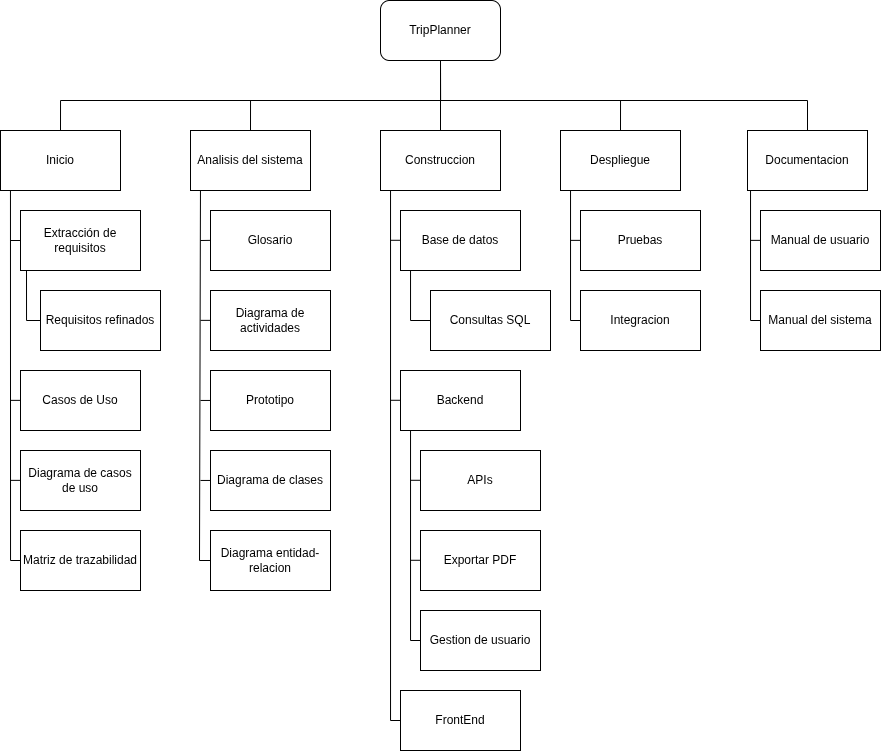

The diagram above was exported from draw.io. Its source (the exported page's mxGraphModel, read from the mxfile embedded in the PNG):
<mxGraphModel dx="983" dy="546" grid="1" gridSize="10" guides="1" tooltips="1" connect="1" arrows="1" fold="1" page="1" pageScale="1" pageWidth="827" pageHeight="1169" math="0" shadow="0">
  <root>
    <mxCell id="0" />
    <mxCell id="1" parent="0" />
    <mxCell id="bOV6Fi6i86quASKlA5gv-15" edge="1" parent="1" source="bOV6Fi6i86quASKlA5gv-1" style="edgeStyle=orthogonalEdgeStyle;rounded=0;orthogonalLoop=1;jettySize=auto;html=1;entryX=0.5;entryY=0;entryDx=0;entryDy=0;exitX=0.5;exitY=1;exitDx=0;exitDy=0;endArrow=none;endFill=0;" target="bOV6Fi6i86quASKlA5gv-6">
      <mxGeometry relative="1" as="geometry">
        <Array as="points">
          <mxPoint x="520" y="200" />
          <mxPoint x="140" y="200" />
        </Array>
      </mxGeometry>
    </mxCell>
    <mxCell id="bOV6Fi6i86quASKlA5gv-16" edge="1" parent="1" source="bOV6Fi6i86quASKlA5gv-1" style="edgeStyle=orthogonalEdgeStyle;rounded=0;orthogonalLoop=1;jettySize=auto;html=1;entryX=0.5;entryY=0;entryDx=0;entryDy=0;exitX=0.5;exitY=1;exitDx=0;exitDy=0;endArrow=none;endFill=0;" target="bOV6Fi6i86quASKlA5gv-5">
      <mxGeometry relative="1" as="geometry">
        <Array as="points">
          <mxPoint x="520" y="200" />
          <mxPoint x="330" y="200" />
        </Array>
      </mxGeometry>
    </mxCell>
    <mxCell id="bOV6Fi6i86quASKlA5gv-17" edge="1" parent="1" source="bOV6Fi6i86quASKlA5gv-1" style="edgeStyle=orthogonalEdgeStyle;rounded=0;orthogonalLoop=1;jettySize=auto;html=1;entryX=0.5;entryY=0;entryDx=0;entryDy=0;endArrow=none;endFill=0;" target="bOV6Fi6i86quASKlA5gv-4">
      <mxGeometry relative="1" as="geometry" />
    </mxCell>
    <mxCell id="bOV6Fi6i86quASKlA5gv-18" edge="1" parent="1" source="bOV6Fi6i86quASKlA5gv-1" style="edgeStyle=orthogonalEdgeStyle;rounded=0;orthogonalLoop=1;jettySize=auto;html=1;entryX=0.5;entryY=0;entryDx=0;entryDy=0;exitX=0.5;exitY=1;exitDx=0;exitDy=0;endArrow=none;endFill=0;" target="bOV6Fi6i86quASKlA5gv-3">
      <mxGeometry relative="1" as="geometry">
        <Array as="points">
          <mxPoint x="520" y="200" />
          <mxPoint x="700" y="200" />
        </Array>
      </mxGeometry>
    </mxCell>
    <mxCell id="bOV6Fi6i86quASKlA5gv-38" edge="1" parent="1" source="bOV6Fi6i86quASKlA5gv-1" style="edgeStyle=orthogonalEdgeStyle;rounded=0;orthogonalLoop=1;jettySize=auto;html=1;entryX=0.5;entryY=0;entryDx=0;entryDy=0;exitX=0.5;exitY=1;exitDx=0;exitDy=0;endArrow=none;endFill=0;" target="bOV6Fi6i86quASKlA5gv-35">
      <mxGeometry relative="1" as="geometry">
        <Array as="points">
          <mxPoint x="520" y="200" />
          <mxPoint x="887" y="200" />
        </Array>
      </mxGeometry>
    </mxCell>
    <mxCell id="bOV6Fi6i86quASKlA5gv-1" parent="1" style="rounded=1;whiteSpace=wrap;html=1;" value="TripPlanner" vertex="1">
      <mxGeometry height="60" width="120" x="460" y="100" as="geometry" />
    </mxCell>
    <mxCell id="bOV6Fi6i86quASKlA5gv-40" edge="1" parent="1" source="bOV6Fi6i86quASKlA5gv-2" style="edgeStyle=orthogonalEdgeStyle;rounded=0;orthogonalLoop=1;jettySize=auto;html=1;entryX=0;entryY=0.5;entryDx=0;entryDy=0;exitX=0.05;exitY=1.007;exitDx=0;exitDy=0;exitPerimeter=0;endArrow=none;endFill=0;" target="bOV6Fi6i86quASKlA5gv-14">
      <mxGeometry relative="1" as="geometry">
        <Array as="points">
          <mxPoint x="106" y="420" />
        </Array>
      </mxGeometry>
    </mxCell>
    <mxCell id="bOV6Fi6i86quASKlA5gv-2" parent="1" style="rounded=0;whiteSpace=wrap;html=1;" value="Extracción de requisitos" vertex="1">
      <mxGeometry height="60" width="120" x="100" y="310" as="geometry" />
    </mxCell>
    <mxCell id="bOV6Fi6i86quASKlA5gv-51" edge="1" parent="1" source="bOV6Fi6i86quASKlA5gv-3" style="edgeStyle=orthogonalEdgeStyle;rounded=0;orthogonalLoop=1;jettySize=auto;html=1;entryX=0;entryY=0.5;entryDx=0;entryDy=0;endArrow=none;endFill=0;" target="bOV6Fi6i86quASKlA5gv-33">
      <mxGeometry relative="1" as="geometry">
        <Array as="points">
          <mxPoint x="650" y="420" />
        </Array>
      </mxGeometry>
    </mxCell>
    <mxCell id="bOV6Fi6i86quASKlA5gv-3" parent="1" style="rounded=0;whiteSpace=wrap;html=1;" value="Despliegue" vertex="1">
      <mxGeometry height="60" width="120" x="640" y="230" as="geometry" />
    </mxCell>
    <mxCell id="bOV6Fi6i86quASKlA5gv-53" edge="1" parent="1" source="bOV6Fi6i86quASKlA5gv-4" style="edgeStyle=orthogonalEdgeStyle;rounded=0;orthogonalLoop=1;jettySize=auto;html=1;entryX=0;entryY=0.5;entryDx=0;entryDy=0;endArrow=none;endFill=0;" target="bOV6Fi6i86quASKlA5gv-22">
      <mxGeometry relative="1" as="geometry">
        <Array as="points">
          <mxPoint x="470" y="820" />
        </Array>
        <mxPoint x="460" y="750" as="targetPoint" />
      </mxGeometry>
    </mxCell>
    <mxCell id="bOV6Fi6i86quASKlA5gv-4" parent="1" style="rounded=0;whiteSpace=wrap;html=1;" value="Construccion" vertex="1">
      <mxGeometry height="60" width="120" x="460" y="230" as="geometry" />
    </mxCell>
    <mxCell id="bOV6Fi6i86quASKlA5gv-44" edge="1" parent="1" source="bOV6Fi6i86quASKlA5gv-5" style="edgeStyle=orthogonalEdgeStyle;rounded=0;orthogonalLoop=1;jettySize=auto;html=1;entryX=0;entryY=0.5;entryDx=0;entryDy=0;exitX=0.083;exitY=1.004;exitDx=0;exitDy=0;exitPerimeter=0;endArrow=none;endFill=0;" target="bOV6Fi6i86quASKlA5gv-25">
      <mxGeometry relative="1" as="geometry">
        <Array as="points">
          <mxPoint x="279" y="290" />
          <mxPoint x="279" y="660" />
        </Array>
        <mxPoint x="280" y="600" as="targetPoint" />
      </mxGeometry>
    </mxCell>
    <mxCell id="bOV6Fi6i86quASKlA5gv-5" parent="1" style="rounded=0;whiteSpace=wrap;html=1;" value="Analisis del sistema" vertex="1">
      <mxGeometry height="60" width="120" x="270" y="230" as="geometry" />
    </mxCell>
    <mxCell id="bOV6Fi6i86quASKlA5gv-39" edge="1" parent="1" source="bOV6Fi6i86quASKlA5gv-6" style="edgeStyle=orthogonalEdgeStyle;rounded=0;orthogonalLoop=1;jettySize=auto;html=1;exitX=0.083;exitY=1.008;exitDx=0;exitDy=0;exitPerimeter=0;entryX=0;entryY=0.5;entryDx=0;entryDy=0;endArrow=none;endFill=0;" target="bOV6Fi6i86quASKlA5gv-10">
      <mxGeometry relative="1" as="geometry">
        <Array as="points">
          <mxPoint x="90" y="660" />
        </Array>
        <mxPoint x="50" y="520" as="targetPoint" />
      </mxGeometry>
    </mxCell>
    <mxCell id="bOV6Fi6i86quASKlA5gv-6" parent="1" style="rounded=0;whiteSpace=wrap;html=1;" value="Inicio" vertex="1">
      <mxGeometry height="60" width="120" x="80" y="230" as="geometry" />
    </mxCell>
    <mxCell id="bOV6Fi6i86quASKlA5gv-7" parent="1" style="rounded=0;whiteSpace=wrap;html=1;" value="Prototipo" vertex="1">
      <mxGeometry height="60" width="120" x="290" y="470" as="geometry" />
    </mxCell>
    <mxCell id="bOV6Fi6i86quASKlA5gv-8" parent="1" style="rounded=0;whiteSpace=wrap;html=1;" value="Glosario" vertex="1">
      <mxGeometry height="60" width="120" x="290" y="310" as="geometry" />
    </mxCell>
    <mxCell id="bOV6Fi6i86quASKlA5gv-9" parent="1" style="rounded=0;whiteSpace=wrap;html=1;" value="Diagrama de actividades" vertex="1">
      <mxGeometry height="60" width="120" x="290" y="390" as="geometry" />
    </mxCell>
    <mxCell id="bOV6Fi6i86quASKlA5gv-10" parent="1" style="rounded=0;whiteSpace=wrap;html=1;" value="Matriz de trazabilidad" vertex="1">
      <mxGeometry height="60" width="120" x="100" y="630" as="geometry" />
    </mxCell>
    <mxCell id="bOV6Fi6i86quASKlA5gv-11" parent="1" style="rounded=0;whiteSpace=wrap;html=1;" value="Diagrama de casos de uso" vertex="1">
      <mxGeometry height="60" width="120" x="100" y="550" as="geometry" />
    </mxCell>
    <mxCell id="bOV6Fi6i86quASKlA5gv-12" parent="1" style="rounded=0;whiteSpace=wrap;html=1;" value="Casos de Uso" vertex="1">
      <mxGeometry height="60" width="120" x="100" y="470" as="geometry" />
    </mxCell>
    <mxCell id="bOV6Fi6i86quASKlA5gv-14" parent="1" style="rounded=0;whiteSpace=wrap;html=1;" value="Requisitos refinados" vertex="1">
      <mxGeometry height="60" width="120" x="120" y="390" as="geometry" />
    </mxCell>
    <mxCell id="bOV6Fi6i86quASKlA5gv-22" parent="1" style="rounded=0;whiteSpace=wrap;html=1;" value="FrontEnd" vertex="1">
      <mxGeometry height="60" width="120" x="480" y="790" as="geometry" />
    </mxCell>
    <mxCell id="bOV6Fi6i86quASKlA5gv-57" edge="1" parent="1" source="bOV6Fi6i86quASKlA5gv-23" style="edgeStyle=orthogonalEdgeStyle;rounded=0;orthogonalLoop=1;jettySize=auto;html=1;entryX=0;entryY=0.5;entryDx=0;entryDy=0;endArrow=none;endFill=0;" target="bOV6Fi6i86quASKlA5gv-30">
      <mxGeometry relative="1" as="geometry">
        <Array as="points">
          <mxPoint x="490" y="740" />
        </Array>
      </mxGeometry>
    </mxCell>
    <mxCell id="bOV6Fi6i86quASKlA5gv-23" parent="1" style="rounded=0;whiteSpace=wrap;html=1;" value="Backend" vertex="1">
      <mxGeometry height="60" width="120" x="480" y="470" as="geometry" />
    </mxCell>
    <mxCell id="bOV6Fi6i86quASKlA5gv-56" edge="1" parent="1" source="bOV6Fi6i86quASKlA5gv-24" style="edgeStyle=orthogonalEdgeStyle;rounded=0;orthogonalLoop=1;jettySize=auto;html=1;entryX=0;entryY=0.5;entryDx=0;entryDy=0;endArrow=none;endFill=0;" target="bOV6Fi6i86quASKlA5gv-29">
      <mxGeometry relative="1" as="geometry">
        <Array as="points">
          <mxPoint x="490" y="420" />
        </Array>
      </mxGeometry>
    </mxCell>
    <mxCell id="bOV6Fi6i86quASKlA5gv-24" parent="1" style="rounded=0;whiteSpace=wrap;html=1;" value="Base de datos" vertex="1">
      <mxGeometry height="60" width="120" x="480" y="310" as="geometry" />
    </mxCell>
    <mxCell id="bOV6Fi6i86quASKlA5gv-25" parent="1" style="rounded=0;whiteSpace=wrap;html=1;" value="Diagrama entidad-relacion" vertex="1">
      <mxGeometry height="60" width="120" x="290" y="630" as="geometry" />
    </mxCell>
    <mxCell id="bOV6Fi6i86quASKlA5gv-26" parent="1" style="rounded=0;whiteSpace=wrap;html=1;" value="Diagrama de clases" vertex="1">
      <mxGeometry height="60" width="120" x="290" y="550" as="geometry" />
    </mxCell>
    <mxCell id="bOV6Fi6i86quASKlA5gv-27" parent="1" style="rounded=0;whiteSpace=wrap;html=1;" value="APIs" vertex="1">
      <mxGeometry height="60" width="120" x="500" y="550" as="geometry" />
    </mxCell>
    <mxCell id="bOV6Fi6i86quASKlA5gv-28" parent="1" style="rounded=0;whiteSpace=wrap;html=1;" value="Exportar PDF" vertex="1">
      <mxGeometry height="60" width="120" x="500" y="630" as="geometry" />
    </mxCell>
    <mxCell id="bOV6Fi6i86quASKlA5gv-29" parent="1" style="rounded=0;whiteSpace=wrap;html=1;" value="Consultas SQL" vertex="1">
      <mxGeometry height="60" width="120" x="510" y="390" as="geometry" />
    </mxCell>
    <mxCell id="bOV6Fi6i86quASKlA5gv-30" parent="1" style="rounded=0;whiteSpace=wrap;html=1;" value="Gestion de usuario" vertex="1">
      <mxGeometry height="60" width="120" x="500" y="710" as="geometry" />
    </mxCell>
    <mxCell id="bOV6Fi6i86quASKlA5gv-31" parent="1" style="rounded=0;whiteSpace=wrap;html=1;" value="Pruebas" vertex="1">
      <mxGeometry height="60" width="120" x="660" y="310" as="geometry" />
    </mxCell>
    <mxCell id="bOV6Fi6i86quASKlA5gv-33" parent="1" style="rounded=0;whiteSpace=wrap;html=1;" value="Integracion" vertex="1">
      <mxGeometry height="60" width="120" x="660" y="390" as="geometry" />
    </mxCell>
    <mxCell id="bOV6Fi6i86quASKlA5gv-49" edge="1" parent="1" source="bOV6Fi6i86quASKlA5gv-35" style="edgeStyle=orthogonalEdgeStyle;rounded=0;orthogonalLoop=1;jettySize=auto;html=1;entryX=0;entryY=0.5;entryDx=0;entryDy=0;endArrow=none;endFill=0;" target="bOV6Fi6i86quASKlA5gv-37">
      <mxGeometry relative="1" as="geometry">
        <Array as="points">
          <mxPoint x="830" y="420" />
        </Array>
      </mxGeometry>
    </mxCell>
    <mxCell id="bOV6Fi6i86quASKlA5gv-35" parent="1" style="rounded=0;whiteSpace=wrap;html=1;" value="Documentacion" vertex="1">
      <mxGeometry height="60" width="120" x="827" y="230" as="geometry" />
    </mxCell>
    <mxCell id="bOV6Fi6i86quASKlA5gv-36" parent="1" style="rounded=0;whiteSpace=wrap;html=1;" value="Manual de usuario" vertex="1">
      <mxGeometry height="60" width="120" x="840" y="310" as="geometry" />
    </mxCell>
    <mxCell id="bOV6Fi6i86quASKlA5gv-37" parent="1" style="rounded=0;whiteSpace=wrap;html=1;" value="Manual del sistema" vertex="1">
      <mxGeometry height="60" width="120" x="840" y="390" as="geometry" />
    </mxCell>
    <mxCell id="bOV6Fi6i86quASKlA5gv-41" edge="1" parent="1" style="endArrow=none;html=1;rounded=0;entryX=0;entryY=0.5;entryDx=0;entryDy=0;" target="bOV6Fi6i86quASKlA5gv-2" value="">
      <mxGeometry height="50" relative="1" width="50" as="geometry">
        <mxPoint x="90" y="340" as="sourcePoint" />
        <mxPoint x="320" y="390" as="targetPoint" />
      </mxGeometry>
    </mxCell>
    <mxCell id="bOV6Fi6i86quASKlA5gv-42" edge="1" parent="1" style="endArrow=none;html=1;rounded=0;entryX=0;entryY=0.5;entryDx=0;entryDy=0;" value="">
      <mxGeometry height="50" relative="1" width="50" as="geometry">
        <mxPoint x="90" y="499.86" as="sourcePoint" />
        <mxPoint x="100" y="499.86" as="targetPoint" />
      </mxGeometry>
    </mxCell>
    <mxCell id="bOV6Fi6i86quASKlA5gv-43" edge="1" parent="1" style="endArrow=none;html=1;rounded=0;entryX=0;entryY=0.5;entryDx=0;entryDy=0;" value="">
      <mxGeometry height="50" relative="1" width="50" as="geometry">
        <mxPoint x="90" y="579.86" as="sourcePoint" />
        <mxPoint x="100" y="579.86" as="targetPoint" />
      </mxGeometry>
    </mxCell>
    <mxCell id="bOV6Fi6i86quASKlA5gv-45" edge="1" parent="1" style="endArrow=none;html=1;rounded=0;entryX=0;entryY=0.5;entryDx=0;entryDy=0;" value="">
      <mxGeometry height="50" relative="1" width="50" as="geometry">
        <mxPoint x="280" y="340" as="sourcePoint" />
        <mxPoint x="290" y="339.85" as="targetPoint" />
      </mxGeometry>
    </mxCell>
    <mxCell id="bOV6Fi6i86quASKlA5gv-46" edge="1" parent="1" style="endArrow=none;html=1;rounded=0;entryX=0;entryY=0.5;entryDx=0;entryDy=0;" value="">
      <mxGeometry height="50" relative="1" width="50" as="geometry">
        <mxPoint x="280" y="419.86" as="sourcePoint" />
        <mxPoint x="290" y="419.86" as="targetPoint" />
      </mxGeometry>
    </mxCell>
    <mxCell id="bOV6Fi6i86quASKlA5gv-47" edge="1" parent="1" style="endArrow=none;html=1;rounded=0;entryX=0;entryY=0.5;entryDx=0;entryDy=0;" value="">
      <mxGeometry height="50" relative="1" width="50" as="geometry">
        <mxPoint x="280" y="499.95" as="sourcePoint" />
        <mxPoint x="290" y="499.95" as="targetPoint" />
      </mxGeometry>
    </mxCell>
    <mxCell id="bOV6Fi6i86quASKlA5gv-48" edge="1" parent="1" style="endArrow=none;html=1;rounded=0;entryX=0;entryY=0.5;entryDx=0;entryDy=0;" value="">
      <mxGeometry height="50" relative="1" width="50" as="geometry">
        <mxPoint x="280" y="579.95" as="sourcePoint" />
        <mxPoint x="290" y="579.95" as="targetPoint" />
      </mxGeometry>
    </mxCell>
    <mxCell id="bOV6Fi6i86quASKlA5gv-50" edge="1" parent="1" style="endArrow=none;html=1;rounded=0;entryX=0;entryY=0.5;entryDx=0;entryDy=0;" value="">
      <mxGeometry height="50" relative="1" width="50" as="geometry">
        <mxPoint x="830" y="339.86" as="sourcePoint" />
        <mxPoint x="840" y="339.86" as="targetPoint" />
      </mxGeometry>
    </mxCell>
    <mxCell id="bOV6Fi6i86quASKlA5gv-52" edge="1" parent="1" style="endArrow=none;html=1;rounded=0;entryX=0;entryY=0.5;entryDx=0;entryDy=0;" value="">
      <mxGeometry height="50" relative="1" width="50" as="geometry">
        <mxPoint x="650" y="339.86" as="sourcePoint" />
        <mxPoint x="660" y="339.86" as="targetPoint" />
      </mxGeometry>
    </mxCell>
    <mxCell id="bOV6Fi6i86quASKlA5gv-54" edge="1" parent="1" style="endArrow=none;html=1;rounded=0;entryX=0;entryY=0.5;entryDx=0;entryDy=0;" value="">
      <mxGeometry height="50" relative="1" width="50" as="geometry">
        <mxPoint x="470" y="499.78" as="sourcePoint" />
        <mxPoint x="480" y="499.78" as="targetPoint" />
      </mxGeometry>
    </mxCell>
    <mxCell id="bOV6Fi6i86quASKlA5gv-55" edge="1" parent="1" style="endArrow=none;html=1;rounded=0;entryX=0;entryY=0.5;entryDx=0;entryDy=0;" value="">
      <mxGeometry height="50" relative="1" width="50" as="geometry">
        <mxPoint x="470" y="339.78" as="sourcePoint" />
        <mxPoint x="480" y="339.78" as="targetPoint" />
      </mxGeometry>
    </mxCell>
    <mxCell id="bOV6Fi6i86quASKlA5gv-58" edge="1" parent="1" style="endArrow=none;html=1;rounded=0;entryX=0;entryY=0.5;entryDx=0;entryDy=0;" value="">
      <mxGeometry height="50" relative="1" width="50" as="geometry">
        <mxPoint x="490" y="579.78" as="sourcePoint" />
        <mxPoint x="500" y="579.78" as="targetPoint" />
      </mxGeometry>
    </mxCell>
    <mxCell id="bOV6Fi6i86quASKlA5gv-59" edge="1" parent="1" style="endArrow=none;html=1;rounded=0;entryX=0;entryY=0.5;entryDx=0;entryDy=0;" value="">
      <mxGeometry height="50" relative="1" width="50" as="geometry">
        <mxPoint x="490" y="659.78" as="sourcePoint" />
        <mxPoint x="500" y="659.78" as="targetPoint" />
      </mxGeometry>
    </mxCell>
  </root>
</mxGraphModel>